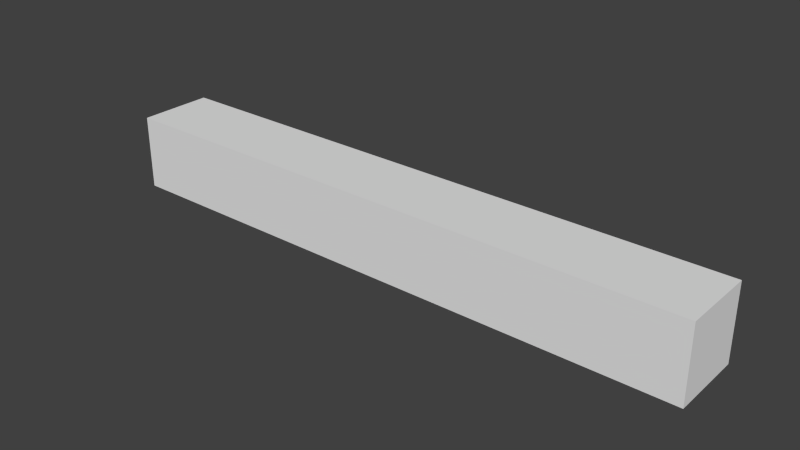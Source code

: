 # Source: short_8.blend  (saved by Blender 2.76.0; exported with 4.5.12 LTS)
import bpy
from mathutils import Matrix  # noqa: F401  (used for matrix-valued properties, if any)

bpy.ops.wm.read_factory_settings(use_empty=True)
scene = bpy.context.scene
scene.name = 'Scene'

# ---- collections
col_collection_8 = bpy.data.collections.new('Collection 8'); scene.collection.children.link(col_collection_8)

# ---- world
world_world = bpy.data.worlds.new('World'); scene.world = world_world
world_world.color = (0.05088, 0.05088, 0.05088)
world_world.use_sun_shadow = False
world_world.sun_shadow_jitter_overblur = 0.0
world_world.cycles.sampling_method = 'MANUAL'
world_world.cycles.sample_map_resolution = 256

# ---- meshes
me_cube_008 = bpy.data.meshes.new('Cube.008')
me_cube_008.from_pydata([(-8.0, -0.5, -1.0), (-8.0, -0.5, 0.0), (-8.0, 0.5, -1.0), (-8.0, 0.5, 0.0), (0.0, -0.5, -1.0), (0.0, -0.5, 0.0), (0.0, 0.5, -1.0), (0.0, 0.5, 0.0)], [], [(1, 3, 2, 0), (3, 7, 6, 2), (7, 5, 4, 6), (5, 1, 0, 4), (0, 2, 6, 4), (5, 7, 3, 1)])
me_cube_008.use_remesh_preserve_volume = False
me_cube_008.use_remesh_preserve_attributes = False
me_cube_008.use_mirror_vertex_groups = False
me_cube_008.update()

# ---- objects
ob_short_8 = bpy.data.objects.new('short_8', me_cube_008)

# ---- transforms, parenting, visibility, modifiers, constraints
ob_short_8.location = (0.0, 0.0, 0.0)
ob_short_8.lineart.crease_threshold = 0.0

# ---- collection membership
col_collection_8.objects.link(ob_short_8)

# ---- scene / render settings (as saved in the file)
scene.frame_start = 1; scene.frame_end = 250; scene.frame_set(1)
scene.render.engine = 'BLENDER_EEVEE_NEXT'
scene.render.resolution_percentage = 50
scene.render.dither_intensity = 0.0
scene.cycles.use_denoising = False
scene.cycles.samples = 10
scene.cycles.sampling_pattern = 'TABULATED_SOBOL'
scene.cycles.light_sampling_threshold = 0.0
scene.cycles.use_adaptive_sampling = False
scene.cycles.use_light_tree = False
scene.cycles.blur_glossy = 0.0
scene.cycles.pixel_filter_type = 'GAUSSIAN'
scene.cycles.sample_clamp_indirect = 0.0
scene.view_settings.view_transform = 'Standard'
bpy.context.view_layer.update()

# ---- added for rendering (the .blend has no active camera and no usable light): camera, sun
cam_auto = bpy.data.cameras.new('AutoCamera')
cam_auto.lens = 50.0
cam_auto.sensor_width = 36.0
cam_auto.clip_end = 1000.0
ob_auto_camera = bpy.data.objects.new('AutoCamera', cam_auto)
scene.collection.objects.link(ob_auto_camera)
ob_auto_camera.location = (3.51656, -9.01987, 5.51325)
ob_auto_camera.rotation_euler = (1.09748, -7.21219e-08, 0.694738)
scene.camera = ob_auto_camera
light_auto_sun = bpy.data.lights.new('AutoSun', 'SUN')
light_auto_sun.energy = 3.0
light_auto_sun.angle = 0.0523599
ob_auto_sun = bpy.data.objects.new('AutoSun', light_auto_sun)
scene.collection.objects.link(ob_auto_sun)
ob_auto_sun.rotation_euler = (0.872665, 0.174533, 0.523599)
bpy.context.view_layer.update()
